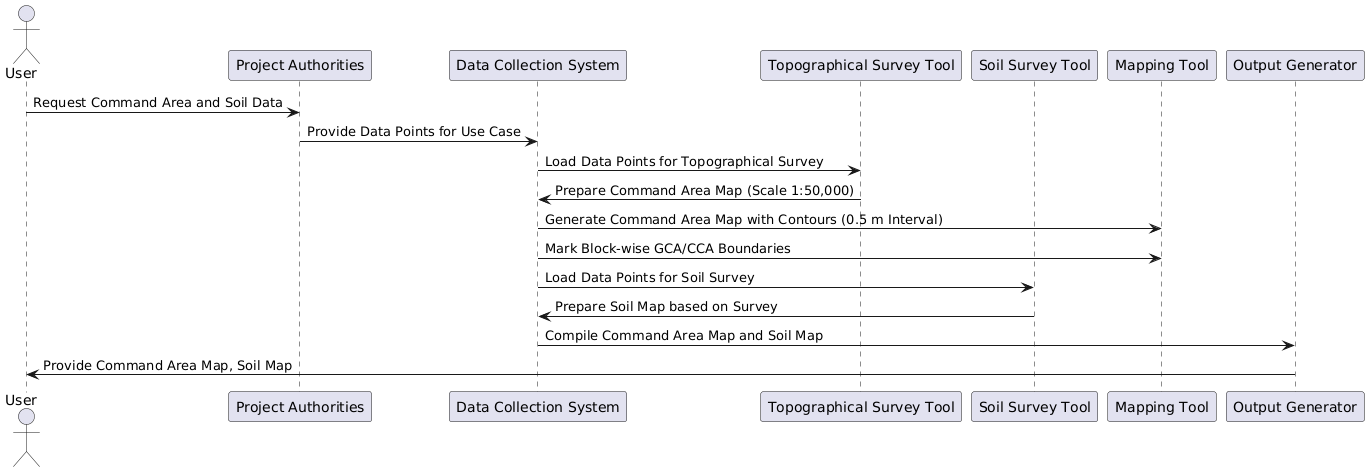

The diagram above was rendered by PlantUML. Its source (embedded in the PNG):
@startuml
actor "User " as U
participant "Project Authorities" as PA
participant "Data Collection System" as DCS
participant "Topographical Survey Tool" as TST
participant "Soil Survey Tool" as SST
participant "Mapping Tool" as MT
participant "Output Generator" as OG

U -> PA: Request Command Area and Soil Data
PA -> DCS: Provide Data Points for Use Case
DCS -> TST: Load Data Points for Topographical Survey
TST -> DCS: Prepare Command Area Map (Scale 1:50,000)
DCS -> MT: Generate Command Area Map with Contours (0.5 m Interval)
DCS -> MT: Mark Block-wise GCA/CCA Boundaries

DCS -> SST: Load Data Points for Soil Survey
SST -> DCS: Prepare Soil Map based on Survey

DCS -> OG: Compile Command Area Map and Soil Map
OG -> U: Provide Command Area Map, Soil Map
@enduml